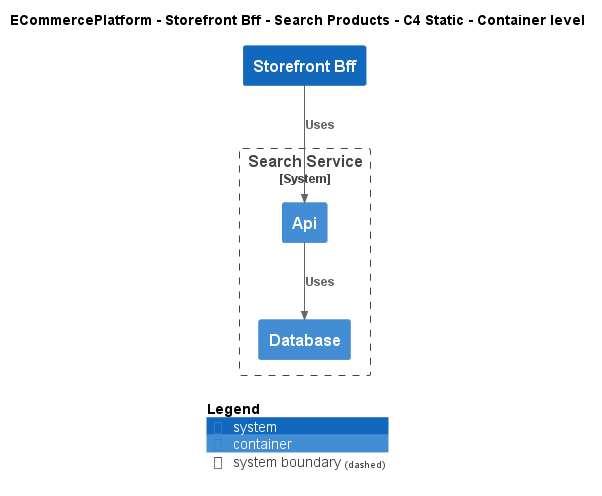

The diagram above was rendered by PlantUML. Its source (embedded in the PNG):
@startuml
!include ..\..\..\..\..\.c4s\C4_Container.puml

AddElementTag("c4interflow:lifecycle:new", $bgColor=green, $fontColor=#ffffff, $borderColor=green, $shadowing="False")
AddElementTag("c4interflow:lifecycle:changed", $bgColor=orange, $fontColor=#ffffff, $borderColor=orange, $shadowing="False")
AddElementTag("c4interflow:lifecycle:removed", $bgColor=red, $fontColor=#ffffff, $borderColor=red, $shadowing="False")

AddRelTag("c4interflow:lifecycle:new", $textColor=green, $lineColor=green)
AddRelTag("c4interflow:lifecycle:changed", $textColor=orange, $lineColor=orange)
AddRelTag("c4interflow:lifecycle:removed", $textColor=red, $lineColor=red)

SHOW_PERSON_PORTRAIT()
LAYOUT_TOP_DOWN()

skinparam linetype polyline

title ECommercePlatform - Storefront Bff - Search Products - C4 Static - Container level

System(ECommercePlatform.SoftwareSystems.StorefrontBff, "Storefront Bff", "")

System_Boundary(ECommercePlatform.SoftwareSystems.SearchService, "Search Service") {
    Container(ECommercePlatform.SoftwareSystems.SearchService.Containers.Api, "Api", "", "")
    Container(ECommercePlatform.SoftwareSystems.SearchService.Containers.Database, "Database", "", "")
}

Rel(ECommercePlatform.SoftwareSystems.StorefrontBff, ECommercePlatform.SoftwareSystems.SearchService.Containers.Api, "Uses")
Rel(ECommercePlatform.SoftwareSystems.SearchService.Containers.Api, ECommercePlatform.SoftwareSystems.SearchService.Containers.Database, "Uses")


SHOW_LEGEND()
@enduml